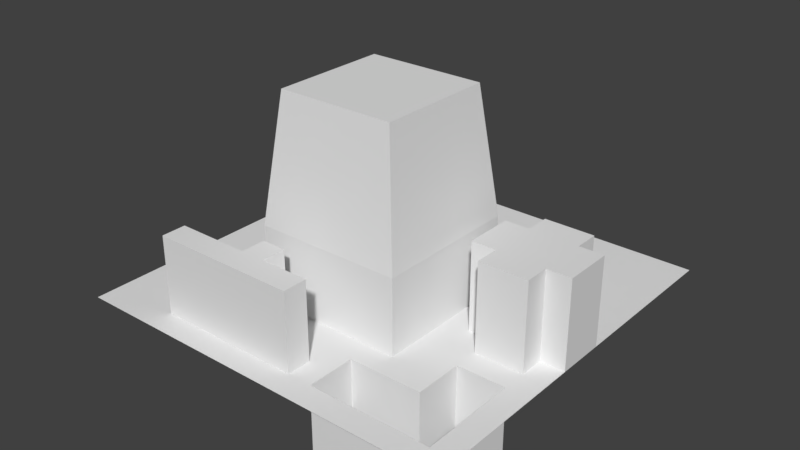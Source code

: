 # Source: PrototypeArena.blend  (saved by Blender 2.77.0; exported with 4.5.12 LTS)
import bpy
from mathutils import Matrix  # noqa: F401  (used for matrix-valued properties, if any)

bpy.ops.wm.read_factory_settings(use_empty=True)
scene = bpy.context.scene
scene.name = 'Scene'

# ---- collections
col_collection_1 = bpy.data.collections.new('Collection 1'); scene.collection.children.link(col_collection_1)

# ---- world
world_world = bpy.data.worlds.new('World'); scene.world = world_world
world_world.color = (0.05088, 0.05088, 0.05088)
world_world.use_sun_shadow = False
world_world.sun_shadow_jitter_overblur = 0.0
world_world.cycles.sampling_method = 'MANUAL'

# ---- meshes
me_plane = bpy.data.meshes.new('Plane')
me_plane.from_pydata([(-400.0, -400.0, 0.0), (0.0, -400.0, 0.0), (-400.0, 0.0, 0.0), (0.0, 0.0, 0.0), (-400.0, -200.0, 0.0), (-200.0, -400.0, 0.0), (0.0, -200.0, 0.0), (-200.0, 0.0, 0.0), (-160.0, -265.0, 206.0), (-400.0, -300.0, 0.0), (-100.0, -400.0, 0.0), (0.0, -100.0, 0.0), (-300.0, 0.0, 0.0), (-400.0, -100.0, 0.0), (-300.0, -400.0, 0.0), (0.0, -300.0, 0.0), (-100.0, 0.0, 0.0), (-200.0, -100.0, 0.0), (-200.0, -300.0, 0.0), (-300.0, -200.0, 0.0), (-100.0, -200.0, 0.0), (-100.0, -300.0, 0.0), (-300.0, -300.0, 0.0), (-160.0, -225.0, 206.0), (-100.0, -100.0, 0.0), (-400.0, -350.0, 0.0), (-50.0, -400.0, 0.0), (0.0, -50.0, 0.0), (-350.0, 0.0, 0.0), (-400.0, -150.0, 0.0), (-250.0, -400.0, 0.0), (0.0, -250.0, 0.0), (-150.0, 0.0, 0.0), (-200.0, -50.0, 0.0), (-220.0, -165.0, 206.0), (-350.0, -200.0, 0.0), (-260.0, -165.0, 206.0), (-400.0, -250.0, 0.0), (-150.0, -400.0, 0.0), (0.0, -150.0, 0.0), (-250.0, 0.0, 0.0), (-400.0, -50.0, 0.0), (-350.0, -400.0, 0.0), (0.0, -350.0, 0.0), (-50.0, 0.0, 0.0), (-200.0, -150.0, 0.0), (-200.0, -350.0, 0.0), (-240.0, -185.0, 206.0), (-300.0, -375.0, 80.0), (-100.0, -250.0, 0.0), (-150.0, -50.0, -46.0), (-150.0, -300.0, 0.0), (-150.0, -100.0, -46.0), (-300.0, -250.0, 0.0), (-300.0, -350.0, 0.0), (-350.0, -300.0, 0.0), (-250.0, -300.0, 0.0), (-300.0, -50.0, 0.0), (-140.0, -165.0, 206.0), (-350.0, -100.0, 0.0), (-250.0, -100.0, 0.0), (-100.0, -50.0, 0.0), (-100.0, -150.0, 0.0), (-150.0, -100.0, 0.0), (-50.0, -100.0, 0.0), (-50.0, -150.0, 0.0), (-150.0, -150.0, 0.0), (-150.0, -50.0, 0.0), (-250.0, -150.0, 0.0), (-350.0, -150.0, 0.0), (-350.0, -50.0, 0.0), (-250.0, -350.0, 0.0), (-350.0, -350.0, 0.0), (-350.0, -250.0, 0.0), (-100.0, -50.0, -46.0), (-150.0, -350.0, 0.0), (-180.0, -165.0, 206.0), (-50.0, -250.0, 0.0), (-160.0, -185.0, 206.0), (-250.0, -50.0, 0.0), (-50.0, -50.0, 0.0), (-400.0, -375.0, 0.0), (-25.0, -400.0, 0.0), (0.0, -25.0, 0.0), (-375.0, 0.0, 0.0), (-400.0, -175.0, 0.0), (-225.0, -400.0, 0.0), (0.0, -225.0, 0.0), (-175.0, 0.0, 0.0), (-200.0, -25.0, 0.0), (-220.0, -285.0, 206.0), (-375.0, -200.0, 0.0), (-140.0, -285.0, 206.0), (-400.0, -275.0, 0.0), (-125.0, -400.0, 0.0), (0.0, -125.0, 0.0), (-275.0, 0.0, 0.0), (-400.0, -75.0, 0.0), (-325.0, -400.0, 0.0), (0.0, -325.0, 0.0), (-75.0, 0.0, 0.0), (-200.0, -125.0, 0.0), (-200.0, -325.0, 0.0), (-275.0, -200.0, 0.0), (-200.0, -375.0, 80.0), (-100.0, -225.0, 0.0), (-100.0, -325.0, 0.0), (-175.0, -300.0, 0.0), (-75.0, -300.0, 0.0), (-300.0, -225.0, 0.0), (-300.0, -325.0, 0.0), (-375.0, -300.0, 0.0), (-275.0, -300.0, 0.0), (-300.0, -25.0, 0.0), (-220.0, -205.0, 206.0), (-375.0, -100.0, 0.0), (-275.0, -100.0, 0.0), (-100.0, -25.0, 0.0), (-100.0, -125.0, 0.0), (-175.0, -100.0, 0.0), (-75.0, -100.0, 0.0), (-400.0, -325.0, 0.0), (-75.0, -400.0, 0.0), (0.0, -75.0, 0.0), (-325.0, 0.0, 0.0), (-400.0, -125.0, 0.0), (-275.0, -400.0, 0.0), (0.0, -275.0, 0.0), (-125.0, 0.0, 0.0), (-200.0, -75.0, 0.0), (-200.0, -185.0, 206.0), (-325.0, -200.0, 0.0), (-125.0, -200.0, 0.0), (-400.0, -225.0, 0.0), (-175.0, -400.0, 0.0), (0.0, -175.0, 0.0), (-225.0, 0.0, 0.0), (-400.0, -25.0, 0.0), (-375.0, -400.0, 0.0), (0.0, -375.0, 0.0), (-25.0, 0.0, 0.0), (-140.0, -205.0, 206.0), (-200.0, -375.0, 0.0), (-200.0, -265.0, 206.0), (-250.0, -350.0, 80.0), (-100.0, -275.0, 0.0), (-100.0, -375.0, 0.0), (-125.0, -300.0, 0.0), (-25.0, -300.0, 0.0), (-300.0, -275.0, 0.0), (-300.0, -375.0, 0.0), (-325.0, -300.0, 0.0), (-225.0, -300.0, 0.0), (-300.0, -75.0, 0.0), (-300.0, -175.0, 0.0), (-325.0, -100.0, 0.0), (-225.0, -100.0, 0.0), (-100.0, -75.0, 0.0), (-100.0, -175.0, 0.0), (-125.0, -100.0, 0.0), (-25.0, -100.0, 0.0), (-50.0, -125.0, 0.0), (-300.0, -350.0, 80.0), (-75.0, -150.0, 0.0), (-25.0, -150.0, 0.0), (-150.0, -125.0, 0.0), (-260.0, -285.0, 206.0), (-175.0, -150.0, 0.0), (-125.0, -150.0, 0.0), (-150.0, -25.0, 0.0), (-175.0, -50.0, 0.0), (-125.0, -50.0, 0.0), (-250.0, -125.0, 0.0), (-180.0, -285.0, 206.0), (-260.0, -205.0, 206.0), (-225.0, -150.0, 0.0), (-350.0, -125.0, 0.0), (-350.0, -175.0, 0.0), (-375.0, -150.0, 0.0), (-325.0, -150.0, 0.0), (-350.0, -25.0, 0.0), (-350.0, -75.0, 0.0), (-375.0, -50.0, 0.0), (-325.0, -50.0, 0.0), (-250.0, -325.0, 0.0), (-250.0, -375.0, 0.0), (-275.0, -350.0, 0.0), (-225.0, -350.0, 0.0), (-350.0, -325.0, 0.0), (-350.0, -375.0, 0.0), (-375.0, -350.0, 0.0), (-325.0, -350.0, 0.0), (-350.0, -225.0, 0.0), (-350.0, -275.0, 0.0), (-375.0, -250.0, 0.0), (-325.0, -250.0, 0.0), (-200.0, -50.0, -46.0), (-50.0, -375.0, 0.0), (-100.0, -100.0, -46.0), (-25.0, -350.0, 0.0), (-150.0, -325.0, 0.0), (-150.0, -375.0, 0.0), (-175.0, -350.0, 0.0), (-200.0, -100.0, -46.0), (-180.0, -205.0, 206.0), (-200.0, -225.0, 206.0), (-240.0, -245.0, 206.0), (-125.0, -250.0, 0.0), (-200.0, -350.0, 80.0), (-50.0, -275.0, 0.0), (-75.0, -250.0, 0.0), (-25.0, -250.0, 0.0), (-160.0, -245.0, 206.0), (-240.0, -165.0, 206.0), (-275.0, -250.0, 0.0), (-160.0, -165.0, 206.0), (-250.0, -25.0, 0.0), (-250.0, -75.0, 0.0), (-275.0, -50.0, 0.0), (-225.0, -50.0, 0.0), (-50.0, -25.0, 0.0), (-50.0, -75.0, 0.0), (-75.0, -50.0, 0.0), (-25.0, -50.0, 0.0), (-25.0, -75.0, 0.0), (-75.0, -75.0, 0.0), (-75.0, -25.0, 0.0), (-225.0, -75.0, 0.0), (-275.0, -75.0, 0.0), (-275.0, -25.0, 0.0), (-240.0, -285.0, 206.0), (-275.0, -275.0, 0.0), (-275.0, -225.0, 0.0), (-25.0, -275.0, 0.0), (-75.0, -275.0, 0.0), (-75.0, -225.0, 0.0), (-125.0, -275.0, 0.0), (-160.0, -285.0, 206.0), (-240.0, -205.0, 206.0), (-125.0, -375.0, 0.0), (-175.0, -375.0, 0.0), (-175.0, -325.0, 0.0), (-25.0, -375.0, 0.0), (-75.0, -375.0, 0.0), (-75.0, -325.0, 0.0), (-325.0, -275.0, 0.0), (-375.0, -275.0, 0.0), (-375.0, -225.0, 0.0), (-325.0, -375.0, 0.0), (-375.0, -375.0, 0.0), (-375.0, -325.0, 0.0), (-225.0, -375.0, 0.0), (-275.0, -375.0, 0.0), (-275.0, -325.0, 0.0), (-325.0, -75.0, 0.0), (-375.0, -75.0, 0.0), (-375.0, -25.0, 0.0), (-325.0, -175.0, 0.0), (-375.0, -175.0, 0.0), (-375.0, -125.0, 0.0), (-200.0, -165.0, 206.0), (-275.0, -175.0, 0.0), (-160.0, -205.0, 206.0), (-175.0, -25.0, 0.0), (-125.0, -175.0, 0.0), (-200.0, -245.0, 206.0), (-175.0, -125.0, 0.0), (-25.0, -175.0, 0.0), (-75.0, -175.0, 0.0), (-75.0, -125.0, 0.0), (-25.0, -125.0, 0.0), (-125.0, -125.0, 0.0), (-125.0, -25.0, 0.0), (-225.0, -125.0, 0.0), (-200.0, -285.0, 206.0), (-325.0, -25.0, 0.0), (-225.0, -325.0, 0.0), (-325.0, -325.0, 0.0), (-325.0, -225.0, 0.0), (-25.0, -325.0, 0.0), (-125.0, -325.0, 0.0), (-125.0, -225.0, 0.0), (-25.0, -225.0, 0.0), (-200.0, -205.0, 206.0), (-225.0, -25.0, 0.0), (-25.0, -25.0, 0.0), (-200.0, -300.0, 77.0), (-300.0, -100.0, 77.0), (-200.0, -150.0, 77.0), (-150.0, -300.0, 77.0), (-250.0, -300.0, 77.0), (-300.0, -150.0, 77.0), (-350.0, -100.0, 77.0), (-250.0, -100.0, 77.0), (-150.0, -150.0, 77.0), (-250.0, -150.0, 77.0), (-350.0, -150.0, 77.0), (-275.0, -200.0, 77.0), (-175.0, -300.0, 77.0), (-275.0, -300.0, 77.0), (-300.0, -125.0, 77.0), (-275.0, -100.0, 77.0), (-125.0, -200.0, 77.0), (-125.0, -300.0, 77.0), (-225.0, -300.0, 77.0), (-300.0, -75.0, 77.0), (-300.0, -175.0, 77.0), (-325.0, -100.0, 77.0), (-175.0, -150.0, 77.0), (-125.0, -150.0, 77.0), (-250.0, -125.0, 77.0), (-275.0, -150.0, 77.0), (-225.0, -150.0, 77.0), (-350.0, -125.0, 77.0), (-325.0, -150.0, 77.0), (-125.0, -250.0, 77.0), (-275.0, -250.0, 77.0), (-275.0, -75.0, 77.0), (-275.0, -275.0, 77.0), (-275.0, -225.0, 77.0), (-125.0, -275.0, 77.0), (-325.0, -75.0, 77.0), (-325.0, -175.0, 77.0), (-275.0, -175.0, 77.0), (-275.0, -125.0, 77.0), (-125.0, -175.0, 77.0), (-325.0, -125.0, 77.0), (-125.0, -225.0, 77.0), (-180.0, -245.0, 206.0), (-140.0, -245.0, 206.0), (-240.0, -225.0, 206.0), (-240.0, -265.0, 206.0), (-260.0, -245.0, 206.0), (-220.0, -245.0, 206.0), (-220.0, -265.0, 206.0), (-260.0, -265.0, 206.0), (-260.0, -225.0, 206.0), (-140.0, -265.0, 206.0), (-180.0, -265.0, 206.0), (-180.0, -225.0, 206.0), (-220.0, -185.0, 206.0), (-260.0, -185.0, 206.0), (-140.0, -185.0, 206.0), (-180.0, -185.0, 206.0), (-140.0, -225.0, 206.0), (-220.0, -225.0, 206.0), (0.0, -200.0, 90.0), (-100.0, -200.0, 90.0), (-50.0, -200.0, 90.0), (-50.0, -150.0, 90.0), (-50.0, -250.0, 90.0), (0.0, -225.0, 90.0), (-75.0, -200.0, 90.0), (-100.0, -225.0, 90.0), (0.0, -175.0, 90.0), (-25.0, -200.0, 90.0), (-100.0, -175.0, 90.0), (-50.0, -175.0, 90.0), (-75.0, -150.0, 90.0), (-25.0, -150.0, 90.0), (-50.0, -225.0, 90.0), (-75.0, -250.0, 90.0), (-25.0, -250.0, 90.0), (-75.0, -225.0, 90.0), (-25.0, -175.0, 90.0), (-75.0, -175.0, 90.0), (-25.0, -225.0, 90.0), (-250.0, -325.0, 80.0), (-250.0, -375.0, 80.0), (-275.0, -350.0, 80.0), (-225.0, -350.0, 80.0), (-325.0, -350.0, 80.0), (-175.0, -350.0, 80.0), (-175.0, -375.0, 80.0), (-325.0, -375.0, 80.0), (-225.0, -375.0, 80.0), (-275.0, -375.0, 80.0), (-225.0, -325.0, 80.0), (-100.0, -350.0, -81.0), (-50.0, -300.0, -81.0), (-50.0, -350.0, -81.0), (-150.0, -350.0, -81.0), (-100.0, -325.0, -81.0), (-75.0, -300.0, -81.0), (-100.0, -375.0, -81.0), (-25.0, -300.0, -81.0), (-50.0, -325.0, -81.0), (-50.0, -375.0, -81.0), (-75.0, -350.0, -81.0), (-25.0, -350.0, -81.0), (-150.0, -325.0, -81.0), (-150.0, -375.0, -81.0), (-125.0, -350.0, -81.0), (-50.0, -275.0, -81.0), (-25.0, -275.0, -81.0), (-75.0, -275.0, -81.0), (-125.0, -375.0, -81.0), (-25.0, -375.0, -81.0), (-75.0, -375.0, -81.0), (-75.0, -325.0, -81.0), (-25.0, -325.0, -81.0), (-125.0, -325.0, -81.0), (-175.0, -100.0, -46.0), (-200.0, -75.0, -46.0), (-100.0, -75.0, -46.0), (-125.0, -100.0, -46.0), (-150.0, -75.0, -46.0), (-175.0, -50.0, -46.0), (-125.0, -50.0, -46.0), (-125.0, -75.0, -46.0), (-175.0, -75.0, -46.0)], [], [(285, 83, 3, 140), (284, 89, 7, 136), (90, 274, 143, 334), (282, 87, 351, 366), (281, 105, 20, 132), (280, 106, 21, 147), (279, 99, 15, 148), (278, 109, 19, 131), (277, 110, 22, 151), (276, 102, 18, 152), (275, 113, 12, 124), (230, 90, 334, 331), (273, 101, 17, 156), (272, 117, 16, 128), (271, 118, 24, 159), (270, 95, 11, 160), (269, 161, 64, 120), (77, 211, 362, 350), (267, 135, 39, 164), (266, 165, 63, 119), (331, 334, 333, 206), (264, 158, 62, 168), (263, 169, 32, 88), (61, 171, 408, 74), (63, 159, 405, 52), (334, 143, 265, 333), (335, 331, 206, 332), (336, 330, 238, 174), (259, 176, 59, 115), (258, 177, 69, 178), (338, 8, 212, 328), (256, 180, 28, 84), (255, 181, 70, 182), (254, 153, 57, 183), (253, 184, 56, 112), (186, 54, 162, 369), (150, 252, 376, 48), (250, 188, 55, 111), (249, 189, 72, 190), (248, 150, 48, 374), (247, 192, 35, 91), (246, 193, 73, 194), (245, 149, 53, 195), (200, 75, 381, 390), (106, 280, 401, 382), (242, 139, 43, 199), (241, 200, 51, 107), (240, 201, 75, 202), (242, 199, 389, 397), (339, 23, 262, 204), (340, 130, 260, 34), (236, 145, 49, 207), (135, 267, 364, 354), (234, 209, 77, 210), (233, 127, 31, 211), (341, 47, 213, 36), (343, 78, 215, 76), (345, 205, 283, 114), (229, 216, 40, 96), (228, 217, 79, 218), (227, 129, 33, 219), (226, 220, 44, 100), (225, 221, 80, 222), (224, 123, 27, 223), (221, 224, 223, 80), (64, 160, 224, 221), (160, 11, 123, 224), (157, 225, 222, 61), (24, 120, 225, 157), (120, 64, 221, 225), (117, 226, 100, 16), (61, 222, 226, 117), (222, 80, 220, 226), (217, 227, 219, 79), (60, 156, 227, 217), (156, 17, 129, 227), (153, 228, 218, 57), (45, 175, 312, 288), (116, 60, 217, 228), (113, 229, 96, 12), (57, 218, 229, 113), (218, 79, 216, 229), (228, 153, 305, 317), (116, 228, 317, 301), (107, 51, 289, 298), (149, 231, 214, 53), (22, 112, 231, 149), (154, 261, 323, 306), (109, 232, 103, 19), (53, 214, 232, 109), (153, 254, 321, 305), (209, 233, 211, 77), (243, 197, 387, 398), (148, 15, 127, 233), (145, 234, 210, 49), (21, 108, 234, 145), (280, 200, 390, 401), (65, 163, 358, 349), (49, 210, 235, 105), (211, 282, 366, 362), (231, 112, 299, 318), (68, 172, 310, 295), (147, 21, 145, 236), (261, 103, 297, 323), (214, 231, 318, 316), (257, 154, 306, 322), (155, 59, 292, 307), (254, 155, 307, 321), (168, 66, 294, 309), (146, 243, 398, 384), (38, 94, 239, 201), (94, 10, 146, 239), (187, 276, 377, 370), (5, 134, 240, 142), (134, 38, 201, 240), (102, 241, 107, 18), (46, 202, 241, 102), (202, 75, 200, 241), (234, 108, 383, 395), (26, 82, 242, 197), (82, 1, 139, 242), (239, 146, 384, 396), (10, 122, 243, 146), (122, 26, 197, 243), (106, 244, 108, 21), (75, 201, 391, 381), (201, 239, 396, 391), (193, 245, 195, 73), (55, 151, 245, 193), (151, 22, 149, 245), (93, 246, 194, 37), (9, 111, 246, 93), (111, 55, 193, 246), (133, 247, 91, 4), (37, 194, 247, 133), (194, 73, 192, 247), (189, 248, 191, 72), (42, 98, 248, 189), (98, 14, 150, 248), (81, 249, 190, 25), (0, 138, 249, 81), (138, 42, 189, 249), (121, 250, 111, 9), (25, 190, 250, 121), (190, 72, 188, 250), (46, 187, 370, 208), (30, 86, 251, 185), (86, 5, 142, 251), (251, 142, 104, 375), (14, 126, 252, 150), (126, 30, 185, 252), (110, 253, 112, 22), (54, 186, 253, 110), (186, 71, 184, 253), (181, 254, 183, 70), (59, 155, 254, 181), (167, 45, 288, 308), (97, 255, 182, 41), (13, 115, 255, 97), (115, 59, 181, 255), (137, 256, 84, 2), (41, 182, 256, 137), (182, 70, 180, 256), (177, 257, 179, 69), (35, 131, 257, 177), (131, 19, 154, 257), (85, 258, 178, 29), (4, 91, 258, 85), (91, 35, 177, 258), (125, 259, 115, 13), (29, 178, 259, 125), (178, 69, 176, 259), (69, 179, 314, 296), (60, 116, 301, 293), (179, 257, 322, 314), (56, 152, 304, 290), (19, 103, 261, 154), (207, 281, 327, 315), (59, 176, 313, 292), (66, 167, 308, 294), (147, 236, 320, 303), (67, 170, 407, 50), (171, 67, 50, 408), (24, 157, 404, 198), (119, 63, 52, 402), (129, 17, 203, 403), (170, 33, 196, 407), (89, 263, 88, 7), (33, 170, 263, 89), (170, 67, 169, 263), (132, 264, 325, 302), (281, 132, 302, 327), (132, 20, 158, 264), (175, 68, 295, 312), (236, 207, 315, 320), (112, 56, 290, 299), (101, 266, 119, 17), (45, 167, 266, 101), (167, 66, 165, 266), (267, 164, 359, 364), (20, 105, 353, 347), (164, 65, 349, 359), (158, 268, 163, 62), (105, 235, 363, 353), (268, 158, 356, 365), (118, 269, 120, 24), (62, 163, 269, 118), (163, 65, 161, 269), (161, 270, 160, 64), (65, 164, 270, 161), (164, 39, 95, 270), (165, 271, 159, 63), (66, 168, 271, 165), (168, 62, 118, 271), (169, 272, 128, 32), (67, 171, 272, 169), (171, 61, 117, 272), (172, 273, 156, 60), (68, 175, 273, 172), (175, 45, 101, 273), (152, 18, 286, 304), (264, 168, 309, 325), (232, 214, 316, 319), (180, 275, 124, 28), (70, 183, 275, 180), (183, 57, 113, 275), (184, 276, 152, 56), (191, 248, 374, 371), (187, 46, 102, 276), (188, 277, 151, 55), (72, 191, 277, 188), (191, 54, 110, 277), (192, 278, 131, 35), (73, 195, 278, 192), (195, 53, 109, 278), (233, 209, 393, 394), (244, 106, 382, 399), (199, 43, 99, 279), (200, 280, 147, 51), (197, 242, 397, 387), (148, 233, 394, 385), (18, 107, 298, 286), (51, 147, 303, 289), (207, 49, 105, 281), (210, 77, 350, 361), (235, 210, 361, 363), (211, 31, 87, 282), (176, 69, 296, 313), (103, 232, 319, 297), (172, 60, 293, 310), (216, 284, 136, 40), (79, 219, 284, 216), (219, 33, 89, 284), (220, 285, 140, 44), (80, 223, 285, 220), (223, 27, 83, 285), (326, 300, 287, 307), (324, 310, 293, 301), (322, 306, 291, 314), (287, 301, 317, 305), (325, 309, 58, 342), (297, 319, 336, 174), (308, 288, 260, 76), (311, 323, 341, 36), (294, 308, 76, 215), (318, 299, 166, 335), (315, 327, 344, 329), (312, 295, 213, 34), (316, 318, 335, 332), (299, 290, 230, 166), (307, 287, 305, 321), (303, 320, 337, 92), (327, 302, 141, 344), (288, 312, 34, 260), (306, 323, 311, 291), (290, 304, 90, 230), (300, 324, 301, 287), (291, 311, 324, 300), (311, 295, 310, 324), (298, 289, 237, 173), (320, 315, 329, 337), (304, 286, 274, 90), (286, 298, 173, 274), (295, 311, 36, 213), (313, 326, 307, 292), (296, 314, 326, 313), (314, 291, 300, 326), (289, 303, 92, 237), (302, 325, 342, 141), (319, 316, 332, 336), (309, 294, 215, 58), (323, 297, 174, 341), (166, 230, 331, 335), (332, 206, 330, 336), (8, 337, 329, 212), (237, 92, 337, 8), (143, 338, 328, 265), (274, 173, 338, 143), (173, 237, 8, 338), (205, 339, 204, 283), (265, 328, 339, 205), (328, 212, 23, 339), (47, 340, 34, 213), (238, 114, 340, 47), (114, 283, 130, 340), (174, 238, 47, 341), (78, 342, 58, 215), (262, 141, 342, 78), (130, 343, 76, 260), (283, 204, 343, 130), (204, 262, 78, 343), (23, 344, 141, 262), (212, 329, 344, 23), (330, 345, 114, 238), (206, 333, 345, 330), (333, 265, 205, 345), (366, 351, 346, 355), (365, 357, 349, 358), (363, 360, 348, 352), (353, 363, 352, 347), (361, 350, 360, 363), (357, 364, 359, 349), (348, 355, 364, 357), (355, 346, 354, 364), (347, 352, 365, 356), (352, 348, 357, 365), (360, 366, 355, 348), (350, 362, 366, 360), (6, 135, 354, 346), (163, 268, 365, 358), (87, 6, 346, 351), (158, 20, 347, 356), (376, 368, 144, 369), (375, 104, 208, 370), (374, 48, 162, 371), (104, 373, 372, 208), (368, 375, 370, 144), (48, 376, 369, 162), (144, 370, 377, 367), (276, 184, 367, 377), (252, 185, 368, 376), (54, 191, 371, 162), (202, 46, 208, 372), (184, 71, 144, 367), (240, 202, 372, 373), (185, 251, 375, 368), (71, 186, 369, 144), (142, 240, 373, 104), (399, 386, 379, 383), (398, 387, 380, 388), (396, 384, 378, 392), (379, 385, 394, 393), (383, 379, 393, 395), (391, 396, 392, 381), (387, 397, 389, 380), (384, 398, 388, 378), (378, 388, 399, 382), (388, 380, 386, 399), (386, 400, 385, 379), (380, 389, 400, 386), (381, 392, 401, 390), (392, 378, 382, 401), (279, 148, 385, 400), (209, 234, 395, 393), (108, 244, 399, 383), (199, 279, 400, 389), (410, 406, 50, 407), (409, 404, 74, 408), (406, 409, 408, 50), (52, 405, 409, 406), (405, 198, 404, 409), (403, 410, 407, 196), (203, 402, 410, 403), (402, 52, 406, 410), (33, 129, 403, 196), (17, 119, 402, 203), (159, 24, 198, 405), (157, 61, 74, 404)])
me_plane.use_remesh_preserve_volume = False
me_plane.use_remesh_preserve_attributes = False
me_plane.use_mirror_vertex_groups = False
me_plane.update()

# ---- objects
ob_plane = bpy.data.objects.new('Plane', me_plane)

# ---- transforms, parenting, visibility, modifiers, constraints
ob_plane.location = (0.0, 0.0, 0.0)
ob_plane.lineart.crease_threshold = 0.0

# ---- collection membership
col_collection_1.objects.link(ob_plane)

# ---- scene / render settings (as saved in the file)
scene.frame_start = 1; scene.frame_end = 250; scene.frame_set(1)
scene.render.engine = 'BLENDER_EEVEE_NEXT'
scene.render.resolution_percentage = 50
scene.render.dither_intensity = 0.0
scene.cycles.use_denoising = False
scene.cycles.samples = 128
scene.cycles.sampling_pattern = 'TABULATED_SOBOL'
scene.cycles.light_sampling_threshold = 0.0
scene.cycles.use_adaptive_sampling = False
scene.cycles.use_light_tree = False
scene.cycles.blur_glossy = 0.0
scene.cycles.sample_clamp_indirect = 0.0
scene.view_settings.view_transform = 'Standard'
bpy.context.view_layer.update()

# ---- added for rendering (the .blend has no active camera and no usable light): camera, sun
cam_auto = bpy.data.cameras.new('AutoCamera')
cam_auto.lens = 50.0
cam_auto.sensor_width = 36.0
cam_auto.clip_end = 10299.9
ob_auto_camera = bpy.data.objects.new('AutoCamera', cam_auto)
scene.collection.objects.link(ob_auto_camera)
ob_auto_camera.location = (386.894, -904.272, 532.015)
ob_auto_camera.rotation_euler = (1.09748, -7.21219e-08, 0.694738)
scene.camera = ob_auto_camera
light_auto_sun = bpy.data.lights.new('AutoSun', 'SUN')
light_auto_sun.energy = 3.0
light_auto_sun.angle = 0.0523599
ob_auto_sun = bpy.data.objects.new('AutoSun', light_auto_sun)
scene.collection.objects.link(ob_auto_sun)
ob_auto_sun.rotation_euler = (0.872665, 0.174533, 0.523599)
bpy.context.view_layer.update()
